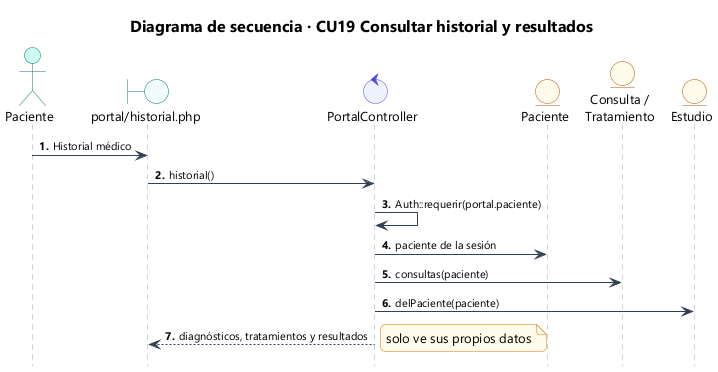

The diagram above was rendered by PlantUML. Its source (embedded in the PNG):
@startuml 50_sec_cu19
!include estilo.iuml
title Diagrama de secuencia · CU19 Consultar historial y resultados
autonumber "<b>0."
hide footbox
actor Paciente as U
boundary "portal/historial.php" as V
control PortalController as C
entity Paciente as P
entity "Consulta /\nTratamiento" as CO
entity Estudio as E
U -> V : Historial médico
V -> C : historial()
C -> C : Auth::requerir(portal.paciente)
C -> P : paciente de la sesión
C -> CO : consultas(paciente)
C -> E : delPaciente(paciente)
C --> V : diagnósticos, tratamientos y resultados
note right : solo ve sus propios datos
@enduml